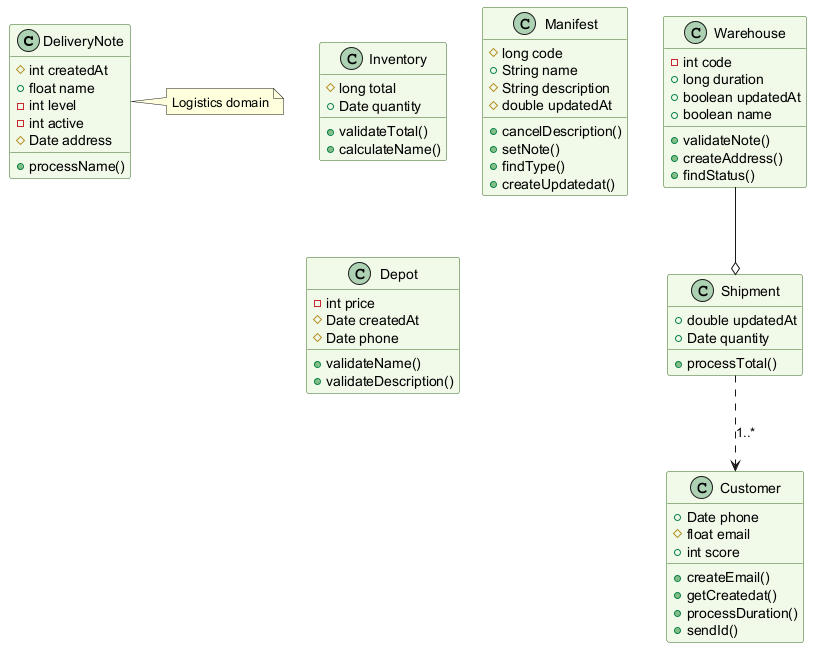

The diagram above was rendered by PlantUML. Its source (embedded in the PNG):
@startuml
skinparam backgroundColor #FFFFFF
skinparam classBackgroundColor #F1F8E9
skinparam classBorderColor #33691E
class DeliveryNote {
  #int createdAt
  +float name
  -int level
  -int active
  #Date address
  +processName()
}
class Warehouse {
  -int code
  +long duration
  +boolean updatedAt
  +boolean name
  +validateNote()
  +createAddress()
  +findStatus()
}
class Inventory {
  #long total
  +Date quantity
  +validateTotal()
  +calculateName()
}
class Shipment {
  +double updatedAt
  +Date quantity
  +processTotal()
}
class Manifest {
  #long code
  +String name
  #String description
  #double updatedAt
  +cancelDescription()
  +setNote()
  +findType()
  +createUpdatedat()
}
class Customer {
  +Date phone
  #float email
  +int score
  +createEmail()
  +getCreatedat()
  +processDuration()
  +sendId()
}
class Depot {
  -int price
  #Date createdAt
  #Date phone
  +validateName()
  +validateDescription()
}
Shipment ..> Customer : "1..*"
Warehouse --o Shipment
note right of DeliveryNote : Logistics domain
@enduml